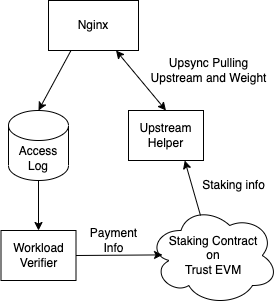

The diagram above was exported from draw.io. Its source (the exported page's mxGraphModel, read from the mxfile embedded in the PNG):
<mxGraphModel dx="1186" dy="707" grid="1" gridSize="10" guides="1" tooltips="1" connect="1" arrows="1" fold="1" page="1" pageScale="1" pageWidth="850" pageHeight="1100" math="0" shadow="0">
  <root>
    <mxCell id="0" />
    <mxCell id="1" parent="0" />
    <mxCell id="FXiqfCwibjgkFRGyUZ2w-1" value="Nginx" style="rounded=0;whiteSpace=wrap;html=1;" vertex="1" parent="1">
      <mxGeometry x="300" y="130" width="90" height="50" as="geometry" />
    </mxCell>
    <mxCell id="FXiqfCwibjgkFRGyUZ2w-3" value="" style="endArrow=classic;html=1;rounded=0;exitX=0.25;exitY=1;exitDx=0;exitDy=0;entryX=0.5;entryY=0;entryDx=0;entryDy=0;" edge="1" parent="1" source="FXiqfCwibjgkFRGyUZ2w-1">
      <mxGeometry width="50" height="50" relative="1" as="geometry">
        <mxPoint x="400" y="300" as="sourcePoint" />
        <mxPoint x="290" y="240" as="targetPoint" />
      </mxGeometry>
    </mxCell>
    <mxCell id="FXiqfCwibjgkFRGyUZ2w-4" value="" style="endArrow=classic;startArrow=classic;html=1;rounded=0;exitX=0.75;exitY=1;exitDx=0;exitDy=0;entryX=0.5;entryY=0;entryDx=0;entryDy=0;" edge="1" parent="1" source="FXiqfCwibjgkFRGyUZ2w-1" target="FXiqfCwibjgkFRGyUZ2w-5">
      <mxGeometry width="50" height="50" relative="1" as="geometry">
        <mxPoint x="400" y="300" as="sourcePoint" />
        <mxPoint x="400" y="240" as="targetPoint" />
      </mxGeometry>
    </mxCell>
    <mxCell id="FXiqfCwibjgkFRGyUZ2w-5" value="Upstream&lt;br&gt;Helper" style="rounded=0;whiteSpace=wrap;html=1;" vertex="1" parent="1">
      <mxGeometry x="380" y="240" width="75" height="50" as="geometry" />
    </mxCell>
    <mxCell id="FXiqfCwibjgkFRGyUZ2w-6" value="Staking Contract&lt;br&gt;on&lt;br&gt;Trust EVM" style="ellipse;shape=cloud;whiteSpace=wrap;html=1;" vertex="1" parent="1">
      <mxGeometry x="400" y="335" width="130" height="100" as="geometry" />
    </mxCell>
    <mxCell id="FXiqfCwibjgkFRGyUZ2w-7" value="" style="endArrow=classic;html=1;rounded=0;exitX=0.4;exitY=0.1;exitDx=0;exitDy=0;exitPerimeter=0;entryX=0.75;entryY=1;entryDx=0;entryDy=0;" edge="1" parent="1" source="FXiqfCwibjgkFRGyUZ2w-6" target="FXiqfCwibjgkFRGyUZ2w-5">
      <mxGeometry width="50" height="50" relative="1" as="geometry">
        <mxPoint x="400" y="300" as="sourcePoint" />
        <mxPoint x="450" y="250" as="targetPoint" />
      </mxGeometry>
    </mxCell>
    <mxCell id="FXiqfCwibjgkFRGyUZ2w-8" value="Upsync Pulling&lt;br&gt;Upstream and Weight" style="text;html=1;align=center;verticalAlign=middle;resizable=0;points=[];autosize=1;strokeColor=none;fillColor=none;" vertex="1" parent="1">
      <mxGeometry x="390" y="180" width="140" height="40" as="geometry" />
    </mxCell>
    <mxCell id="FXiqfCwibjgkFRGyUZ2w-9" value="Staking info" style="text;html=1;align=center;verticalAlign=middle;resizable=0;points=[];autosize=1;strokeColor=none;fillColor=none;" vertex="1" parent="1">
      <mxGeometry x="440" y="300" width="90" height="30" as="geometry" />
    </mxCell>
    <mxCell id="FXiqfCwibjgkFRGyUZ2w-11" value="Workload&lt;br&gt;Verifier" style="rounded=0;whiteSpace=wrap;html=1;" vertex="1" parent="1">
      <mxGeometry x="252.5" y="360" width="75" height="50" as="geometry" />
    </mxCell>
    <mxCell id="FXiqfCwibjgkFRGyUZ2w-13" value="" style="endArrow=classic;html=1;rounded=0;entryX=0.108;entryY=0.494;entryDx=0;entryDy=0;entryPerimeter=0;exitX=1;exitY=0.5;exitDx=0;exitDy=0;" edge="1" parent="1" source="FXiqfCwibjgkFRGyUZ2w-11" target="FXiqfCwibjgkFRGyUZ2w-6">
      <mxGeometry width="50" height="50" relative="1" as="geometry">
        <mxPoint x="330" y="400" as="sourcePoint" />
        <mxPoint x="450" y="240" as="targetPoint" />
      </mxGeometry>
    </mxCell>
    <mxCell id="FXiqfCwibjgkFRGyUZ2w-14" value="Payment&lt;br&gt;Info" style="text;html=1;align=center;verticalAlign=middle;resizable=0;points=[];autosize=1;strokeColor=none;fillColor=none;" vertex="1" parent="1">
      <mxGeometry x="330" y="350" width="70" height="40" as="geometry" />
    </mxCell>
    <mxCell id="FXiqfCwibjgkFRGyUZ2w-17" value="" style="edgeStyle=orthogonalEdgeStyle;rounded=0;orthogonalLoop=1;jettySize=auto;html=1;" edge="1" parent="1" source="FXiqfCwibjgkFRGyUZ2w-15" target="FXiqfCwibjgkFRGyUZ2w-11">
      <mxGeometry relative="1" as="geometry" />
    </mxCell>
    <mxCell id="FXiqfCwibjgkFRGyUZ2w-15" value="Access&lt;br&gt;Log" style="shape=cylinder3;whiteSpace=wrap;html=1;boundedLbl=1;backgroundOutline=1;size=15;" vertex="1" parent="1">
      <mxGeometry x="260" y="240" width="60" height="70" as="geometry" />
    </mxCell>
  </root>
</mxGraphModel>